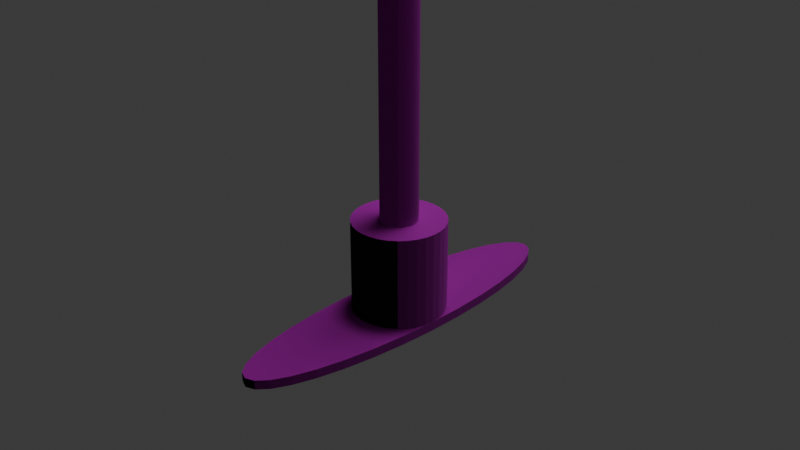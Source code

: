 # Source: tiro_de_equina.blend  (saved by Blender 5.2.45; exported with 4.5.12 LTS)
import bpy
from mathutils import Matrix  # noqa: F401  (used for matrix-valued properties, if any)

bpy.ops.wm.read_factory_settings(use_empty=True)
scene = bpy.context.scene
scene.name = 'Scene'

# ---- collections
col_tiro_de_esquina = bpy.data.collections.new('Tiro de esquina'); scene.collection.children.link(col_tiro_de_esquina)

# ---- images (referenced by path relative to the original .blend; pixels are not part of the script)
import os
ASSET_DIR = os.environ.get("B2B_ASSET_DIR", "")  # directory of the original .blend (textures are referenced by path, not embedded)
HERE = os.path.dirname(os.path.abspath(__file__))  # packed textures are extracted next to this script under _unpacked/

def load_image(name, relpath, width, height, colorspace="sRGB"):
    """Load a texture the original file referenced (path relative to the .blend, or extracted next to this script)."""
    p = next((c for c in (os.path.join(HERE, relpath), os.path.join(ASSET_DIR, relpath)) if relpath and os.path.exists(c)), "")
    if p:
        img = bpy.data.images.load(p, check_existing=True)
        img.name = name
    else:  # same state as the original file: an image datablock whose file is absent (Cycles renders it pink)
        img = bpy.data.images.new(name, width, height)
        img.source = "FILE"
        img.filepath = "//" + (relpath or name)
    img.colorspace_settings.name = colorspace
    return img
img_images_jpg = load_image('images.jpg', 'images.jpg', 1024, 1024, 'sRGB')
img_images__1__jpg = load_image('images (1).jpg', 'images (1).jpg', 1024, 1024, 'sRGB')
img_d_nq_np_604388_mla95741277228_102025_o_webp = load_image('D_NQ_NP_604388-MLA95741277228_102025-O.webp', 'D_NQ_NP_604388-MLA95741277228_102025-O.webp', 1024, 1024, 'sRGB')

# ---- materials (node trees are filled in below, after node groups)
mat_material_002 = bpy.data.materials.new('Material.002')
mat_material_003 = bpy.data.materials.new('Material.003')
mat_material_001 = bpy.data.materials.new('Material.001')

# ---- material node trees
mat_material_002.use_nodes = True; mat_material_002.node_tree.nodes.clear()
_N = mat_material_002.node_tree.nodes; _L = mat_material_002.node_tree.links
n0 = _N.new('ShaderNodeBsdfPrincipled'); n0.name = 'Principled BSDF'; n0.location = (20, 153)
n0.inputs[1].default_value = 0.65
n0.inputs[2].default_value = 0.4
n0.inputs[10].default_value = 0.005
n1 = _N.new('ShaderNodeOutputMaterial'); n1.name = 'Material Output'; n1.location = (306, 179)
n2 = _N.new('ShaderNodeTexNoise'); n2.name = 'Noise Texture'; n2.location = (-421, 151)
n2.width = 160
n2.inputs[2].default_value = 180.0
n3 = _N.new('ShaderNodeBump'); n3.name = 'Bump'; n3.location = (-193, 144)
n3.inputs[0].default_value = 0.03
n4 = _N.new('ShaderNodeTexImage'); n4.name = 'Image Texture'; n4.location = (-262, 422)
n4.image = img_images_jpg
_L.new(n0.outputs[0], n1.inputs[0])
_L.new(n3.outputs[0], n0.inputs[5])
_L.new(n2.outputs[0], n3.inputs[4])
_L.new(n4.outputs[0], n0.inputs[0])
n1.is_active_output = True
mat_material_003.use_nodes = True; mat_material_003.node_tree.nodes.clear()
_N = mat_material_003.node_tree.nodes; _L = mat_material_003.node_tree.links
n0 = _N.new('ShaderNodeBsdfPrincipled'); n0.name = 'Principled BSDF'; n0.location = (58, 145)
n0.inputs[2].default_value = 0.75
n0.inputs[10].default_value = 0.005
n1 = _N.new('ShaderNodeOutputMaterial'); n1.name = 'Material Output'; n1.location = (347, 170)
n2 = _N.new('ShaderNodeTexNoise'); n2.name = 'Noise Texture'; n2.location = (-397, 148)
n2.width = 160
n2.inputs[2].default_value = 100.0
n3 = _N.new('ShaderNodeBump'); n3.name = 'Bump'; n3.location = (-159, 100)
n3.inputs[0].default_value = 0.12
n3.inputs[1].default_value = 0.02
n4 = _N.new('ShaderNodeTexImage'); n4.name = 'Image Texture'; n4.location = (-217, 402)
n4.image = img_images__1__jpg
_L.new(n0.outputs[0], n1.inputs[0])
_L.new(n3.outputs[0], n0.inputs[5])
_L.new(n2.outputs[0], n3.inputs[4])
_L.new(n4.outputs[0], n0.inputs[0])
n1.is_active_output = True
mat_material_001.use_nodes = True; mat_material_001.node_tree.nodes.clear()
_N = mat_material_001.node_tree.nodes; _L = mat_material_001.node_tree.links
n0 = _N.new('ShaderNodeBsdfPrincipled'); n0.name = 'Principled BSDF'; n0.location = (0, 137)
n0.inputs[2].default_value = 0.8
n0.inputs[10].default_value = 0.005
n0.inputs[24].default_value = 0.25
n1 = _N.new('ShaderNodeOutputMaterial'); n1.name = 'Material Output'; n1.location = (290, 160)
n2 = _N.new('ShaderNodeTexNoise'); n2.name = 'Noise Texture'; n2.location = (-416, 127)
n2.width = 160
n2.inputs[2].default_value = 250.0
n3 = _N.new('ShaderNodeBump'); n3.name = 'Bump'; n3.location = (-199, 95)
n3.inputs[0].default_value = 0.03
n3.inputs[1].default_value = 0.015
n4 = _N.new('ShaderNodeTexImage'); n4.name = 'Image Texture'; n4.location = (-223, 417)
n4.image = img_d_nq_np_604388_mla95741277228_102025_o_webp
_L.new(n0.outputs[0], n1.inputs[0])
_L.new(n3.outputs[0], n0.inputs[5])
_L.new(n2.outputs[0], n3.inputs[4])
_L.new(n4.outputs[0], n0.inputs[0])
n1.is_active_output = True

# ---- world
world_world = bpy.data.worlds.new('World'); scene.world = world_world
world_world.use_nodes = True; world_world.node_tree.nodes.clear()
_N = world_world.node_tree.nodes; _L = world_world.node_tree.links
n0 = _N.new('ShaderNodeOutputWorld'); n0.name = 'World Output'; n0.location = (200, 100)
n1 = _N.new('ShaderNodeBackground'); n1.name = 'Background'; n1.location = (-200, 100)
n1.inputs[0].default_value = (0.05088, 0.05088, 0.05088, 1.0)
_L.new(n1.outputs[0], n0.inputs[0])
n0.is_active_output = True
world_world.color = (0.05088, 0.05088, 0.05088)
world_world.sun_shadow_jitter_overblur = 0.0

# ---- cameras
cam_camera = bpy.data.cameras.new('Camera')
cam_camera.clip_end = 100.0
cam_camera.ortho_scale = 7.314

# ---- lights
light_light = bpy.data.lights.new('Light', 'POINT')
light_light.exposure = 2.0
light_light.energy = 500.0
light_light.shadow_soft_size = 1.651

# ---- meshes
me_cylinder = bpy.data.meshes.new('Cylinder')
me_cylinder.from_pydata([(0.0, 1.0, -1.0), (0.0, 1.0, 1.0), (0.1951, 0.9808, -1.0), (0.1951, 0.9808, 1.0), (0.3827, 0.9239, -1.0), (0.3827, 0.9239, 1.0), (0.5556, 0.8315, -1.0), (0.5556, 0.8315, 1.0), (0.7071, 0.7071, -1.0), (0.7071, 0.7071, 1.0), (0.8315, 0.5556, -1.0), (0.8315, 0.5556, 1.0), (0.9239, 0.3827, -1.0), (0.9239, 0.3827, 1.0), (0.9808, 0.1951, -1.0), (0.9808, 0.1951, 1.0), (1.0, 0.0, -1.0), (1.0, 0.0, 1.0), (0.9808, -0.1951, -1.0), (0.9808, -0.1951, 1.0), (0.9239, -0.3827, -1.0), (0.9239, -0.3827, 1.0), (0.8315, -0.5556, -1.0), (0.8315, -0.5556, 1.0), (0.7071, -0.7071, -1.0), (0.7071, -0.7071, 1.0), (0.5556, -0.8315, -1.0), (0.5556, -0.8315, 1.0), (0.3827, -0.9239, -1.0), (0.3827, -0.9239, 1.0), (0.1951, -0.9808, -1.0), (0.1951, -0.9808, 1.0), (0.0, -1.0, -1.0), (0.0, -1.0, 1.0), (-0.1951, -0.9808, -1.0), (-0.1951, -0.9808, 1.0), (-0.3827, -0.9239, -1.0), (-0.3827, -0.9239, 1.0), (-0.5556, -0.8315, -1.0), (-0.5556, -0.8315, 1.0), (-0.7071, -0.7071, -1.0), (-0.7071, -0.7071, 1.0), (-0.8315, -0.5556, -1.0), (-0.8315, -0.5556, 1.0), (-0.9239, -0.3827, -1.0), (-0.9239, -0.3827, 1.0), (-0.9808, -0.1951, -1.0), (-0.9808, -0.1951, 1.0), (-1.0, 0.0, -1.0), (-1.0, 0.0, 1.0), (-0.9808, 0.1951, -1.0), (-0.9808, 0.1951, 1.0), (-0.9239, 0.3827, -1.0), (-0.9239, 0.3827, 1.0), (-0.8315, 0.5556, -1.0), (-0.8315, 0.5556, 1.0), (-0.7071, 0.7071, -1.0), (-0.7071, 0.7071, 1.0), (-0.5556, 0.8315, -1.0), (-0.5556, 0.8315, 1.0), (-0.3827, 0.9239, -1.0), (-0.3827, 0.9239, 1.0), (-0.1951, 0.9808, -1.0), (-0.1951, 0.9808, 1.0)], [], [(0, 1, 3, 2), (2, 3, 5, 4), (4, 5, 7, 6), (6, 7, 9, 8), (8, 9, 11, 10), (10, 11, 13, 12), (12, 13, 15, 14), (14, 15, 17, 16), (16, 17, 19, 18), (18, 19, 21, 20), (20, 21, 23, 22), (22, 23, 25, 24), (24, 25, 27, 26), (26, 27, 29, 28), (28, 29, 31, 30), (30, 31, 33, 32), (32, 33, 35, 34), (34, 35, 37, 36), (36, 37, 39, 38), (38, 39, 41, 40), (40, 41, 43, 42), (42, 43, 45, 44), (44, 45, 47, 46), (46, 47, 49, 48), (48, 49, 51, 50), (50, 51, 53, 52), (52, 53, 55, 54), (54, 55, 57, 56), (56, 57, 59, 58), (58, 59, 61, 60), (3, 1, 63, 61, 59, 57, 55, 53, 51, 49, 47, 45, 43, 41, 39, 37, 35, 33, 31, 29, 27, 25, 23, 21, 19, 17, 15, 13, 11, 9, 7, 5), (60, 61, 63, 62), (62, 63, 1, 0), (0, 2, 4, 6, 8, 10, 12, 14, 16, 18, 20, 22, 24, 26, 28, 30, 32, 34, 36, 38, 40, 42, 44, 46, 48, 50, 52, 54, 56, 58, 60, 62)])
_uv = me_cylinder.uv_layers.new(name='UVMap')
_uv.uv.foreach_set('vector', [1.0, 0.5, 1.0, 1.0, 0.9688, 1.0, 0.9688, 0.5, 0.9688, 0.5, 0.9688, 1.0, 0.9375, 1.0, 0.9375, 0.5, 0.9375, 0.5, 0.9375, 1.0, 0.9062, 1.0, 0.9062, 0.5, 0.9062, 0.5, 0.9062, 1.0, 0.875, 1.0, 0.875, 0.5, 0.875, 0.5, 0.875, 1.0, 0.8438, 1.0, 0.8438, 0.5, 0.8438, 0.5, 0.8438, 1.0, 0.8125, 1.0, 0.8125, 0.5, 0.8125, 0.5, 0.8125, 1.0, 0.7812, 1.0, 0.7812, 0.5, 0.7812, 0.5, 0.7812, 1.0, 0.75, 1.0, 0.75, 0.5, 0.75, 0.5, 0.75, 1.0, 0.7188, 1.0, 0.7188, 0.5, 0.7188, 0.5, 0.7188, 1.0, 0.6875, 1.0, 0.6875, 0.5, 0.6875, 0.5, 0.6875, 1.0, 0.6562, 1.0, 0.6562, 0.5, 0.6562, 0.5, 0.6562, 1.0, 0.625, 1.0, 0.625, 0.5, 0.625, 0.5, 0.625, 1.0, 0.5938, 1.0, 0.5938, 0.5, 0.5938, 0.5, 0.5938, 1.0, 0.5625, 1.0, 0.5625, 0.5, 0.5625, 0.5, 0.5625, 1.0, 0.5312, 1.0, 0.5312, 0.5, 0.5312, 0.5, 0.5312, 1.0, 0.5, 1.0, 0.5, 0.5, 0.5, 0.5, 0.5, 1.0, 0.4688, 1.0, 0.4688, 0.5, 0.4688, 0.5, 0.4688, 1.0, 0.4375, 1.0, 0.4375, 0.5, 0.4375, 0.5, 0.4375, 1.0, 0.4062, 1.0, 0.4062, 0.5, 0.4062, 0.5, 0.4062, 1.0, 0.375, 1.0, 0.375, 0.5, 0.375, 0.5, 0.375, 1.0, 0.3438, 1.0, 0.3438, 0.5, 0.3438, 0.5, 0.3438, 1.0, 0.3125, 1.0, 0.3125, 0.5, 0.3125, 0.5, 0.3125, 1.0, 0.2812, 1.0, 0.2812, 0.5, 0.2812, 0.5, 0.2812, 1.0, 0.25, 1.0, 0.25, 0.5, 0.25, 0.5, 0.25, 1.0, 0.2188, 1.0, 0.2188, 0.5, 0.2188, 0.5, 0.2188, 1.0, 0.1875, 1.0, 0.1875, 0.5, 0.1875, 0.5, 0.1875, 1.0, 0.1562, 1.0, 0.1562, 0.5, 0.1562, 0.5, 0.1562, 1.0, 0.125, 1.0, 0.125, 0.5, 0.125, 0.5, 0.125, 1.0, 0.09375, 1.0, 0.09375, 0.5, 0.09375, 0.5, 0.09375, 1.0, 0.0625, 1.0, 0.0625, 0.5, 0.2968, 0.4854, 0.25, 0.49, 0.2032, 0.4854, 0.1582, 0.4717, 0.1167, 0.4496, 0.08029, 0.4197, 0.05045, 0.3833, 0.02827, 0.3418, 0.01461, 0.2968, 0.01, 0.25, 0.01461, 0.2032, 0.02827, 0.1582, 0.05045, 0.1167, 0.08029, 0.08029, 0.1167, 0.05045, 0.1582, 0.02827, 0.2032, 0.01461, 0.25, 0.01, 0.2968, 0.01461, 0.3418, 0.02827, 0.3833, 0.05045, 0.4197, 0.08029, 0.4496, 0.1167, 0.4717, 0.1582, 0.4854, 0.2032, 0.49, 0.25, 0.4854, 0.2968, 0.4717, 0.3418, 0.4496, 0.3833, 0.4197, 0.4197, 0.3833, 0.4496, 0.3418, 0.4717, 0.0625, 0.5, 0.0625, 1.0, 0.03125, 1.0, 0.03125, 0.5, 0.03125, 0.5, 0.03125, 1.0, 0.0, 1.0, 0.0, 0.5, 0.75, 0.49, 0.7968, 0.4854, 0.8418, 0.4717, 0.8833, 0.4496, 0.9197, 0.4197, 0.9496, 0.3833, 0.9717, 0.3418, 0.9854, 0.2968, 0.99, 0.25, 0.9854, 0.2032, 0.9717, 0.1582, 0.9496, 0.1167, 0.9197, 0.08029, 0.8833, 0.05045, 0.8418, 0.02827, 0.7968, 0.01461, 0.75, 0.01, 0.7032, 0.01461, 0.6582, 0.02827, 0.6167, 0.05045, 0.5803, 0.08029, 0.5504, 0.1167, 0.5283, 0.1582, 0.5146, 0.2032, 0.51, 0.25, 0.5146, 0.2968, 0.5283, 0.3418, 0.5504, 0.3833, 0.5803, 0.4197, 0.6167, 0.4496, 0.6582, 0.4717, 0.7032, 0.4854])
me_cylinder.materials.append(mat_material_002)
me_cylinder.update()
me_cylinder_001 = bpy.data.meshes.new('Cylinder.001')
me_cylinder_001.from_pydata([(0.0, 1.0, -1.0), (0.0, 1.0, 1.0), (0.1951, 0.9808, -1.0), (0.1951, 0.9808, 1.0), (0.3827, 0.9239, -1.0), (0.3827, 0.9239, 1.0), (0.5556, 0.8315, -1.0), (0.5556, 0.8315, 1.0), (0.7071, 0.7071, -1.0), (0.7071, 0.7071, 1.0), (0.8315, 0.5556, -1.0), (0.8315, 0.5556, 1.0), (0.9239, 0.3827, -1.0), (0.9239, 0.3827, 1.0), (0.9808, 0.1951, -1.0), (0.9808, 0.1951, 1.0), (1.0, 0.0, -1.0), (1.0, 0.0, 1.0), (0.9808, -0.1951, -1.0), (0.9808, -0.1951, 1.0), (0.9239, -0.3827, -1.0), (0.9239, -0.3827, 1.0), (0.8315, -0.5556, -1.0), (0.8315, -0.5556, 1.0), (0.7071, -0.7071, -1.0), (0.7071, -0.7071, 1.0), (0.5556, -0.8315, -1.0), (0.5556, -0.8315, 1.0), (0.3827, -0.9239, -1.0), (0.3827, -0.9239, 1.0), (0.1951, -0.9808, -1.0), (0.1951, -0.9808, 1.0), (0.0, -1.0, -1.0), (0.0, -1.0, 1.0), (-0.1951, -0.9808, -1.0), (-0.1951, -0.9808, 1.0), (-0.3827, -0.9239, -1.0), (-0.3827, -0.9239, 1.0), (-0.5556, -0.8315, -1.0), (-0.5556, -0.8315, 1.0), (-0.7071, -0.7071, -1.0), (-0.7071, -0.7071, 1.0), (-0.8315, -0.5556, -1.0), (-0.8315, -0.5556, 1.0), (-0.9239, -0.3827, -1.0), (-0.9239, -0.3827, 1.0), (-0.9808, -0.1951, -1.0), (-0.9808, -0.1951, 1.0), (-1.0, 0.0, -1.0), (-1.0, 0.0, 1.0), (-0.9808, 0.1951, -1.0), (-0.9808, 0.1951, 1.0), (-0.9239, 0.3827, -1.0), (-0.9239, 0.3827, 1.0), (-0.8315, 0.5556, -1.0), (-0.8315, 0.5556, 1.0), (-0.7071, 0.7071, -1.0), (-0.7071, 0.7071, 1.0), (-0.5556, 0.8315, -1.0), (-0.5556, 0.8315, 1.0), (-0.3827, 0.9239, -1.0), (-0.3827, 0.9239, 1.0), (-0.1951, 0.9808, -1.0), (-0.1951, 0.9808, 1.0)], [], [(0, 1, 3, 2), (2, 3, 5, 4), (4, 5, 7, 6), (6, 7, 9, 8), (8, 9, 11, 10), (10, 11, 13, 12), (12, 13, 15, 14), (14, 15, 17, 16), (16, 17, 19, 18), (18, 19, 21, 20), (20, 21, 23, 22), (22, 23, 25, 24), (24, 25, 27, 26), (26, 27, 29, 28), (28, 29, 31, 30), (30, 31, 33, 32), (32, 33, 35, 34), (34, 35, 37, 36), (36, 37, 39, 38), (38, 39, 41, 40), (40, 41, 43, 42), (42, 43, 45, 44), (44, 45, 47, 46), (46, 47, 49, 48), (48, 49, 51, 50), (50, 51, 53, 52), (52, 53, 55, 54), (54, 55, 57, 56), (56, 57, 59, 58), (58, 59, 61, 60), (3, 1, 63, 61, 59, 57, 55, 53, 51, 49, 47, 45, 43, 41, 39, 37, 35, 33, 31, 29, 27, 25, 23, 21, 19, 17, 15, 13, 11, 9, 7, 5), (60, 61, 63, 62), (62, 63, 1, 0), (0, 2, 4, 6, 8, 10, 12, 14, 16, 18, 20, 22, 24, 26, 28, 30, 32, 34, 36, 38, 40, 42, 44, 46, 48, 50, 52, 54, 56, 58, 60, 62)])
_uv = me_cylinder_001.uv_layers.new(name='UVMap')
_uv.uv.foreach_set('vector', [1.0, 0.5, 1.0, 1.0, 0.9688, 1.0, 0.9688, 0.5, 0.9688, 0.5, 0.9688, 1.0, 0.9375, 1.0, 0.9375, 0.5, 0.9375, 0.5, 0.9375, 1.0, 0.9062, 1.0, 0.9062, 0.5, 0.9062, 0.5, 0.9062, 1.0, 0.875, 1.0, 0.875, 0.5, 0.875, 0.5, 0.875, 1.0, 0.8438, 1.0, 0.8438, 0.5, 0.8438, 0.5, 0.8438, 1.0, 0.8125, 1.0, 0.8125, 0.5, 0.8125, 0.5, 0.8125, 1.0, 0.7812, 1.0, 0.7812, 0.5, 0.7812, 0.5, 0.7812, 1.0, 0.75, 1.0, 0.75, 0.5, 0.75, 0.5, 0.75, 1.0, 0.7188, 1.0, 0.7188, 0.5, 0.7188, 0.5, 0.7188, 1.0, 0.6875, 1.0, 0.6875, 0.5, 0.6875, 0.5, 0.6875, 1.0, 0.6562, 1.0, 0.6562, 0.5, 0.6562, 0.5, 0.6562, 1.0, 0.625, 1.0, 0.625, 0.5, 0.625, 0.5, 0.625, 1.0, 0.5938, 1.0, 0.5938, 0.5, 0.5938, 0.5, 0.5938, 1.0, 0.5625, 1.0, 0.5625, 0.5, 0.5625, 0.5, 0.5625, 1.0, 0.5312, 1.0, 0.5312, 0.5, 0.5312, 0.5, 0.5312, 1.0, 0.5, 1.0, 0.5, 0.5, 0.5, 0.5, 0.5, 1.0, 0.4688, 1.0, 0.4688, 0.5, 0.4688, 0.5, 0.4688, 1.0, 0.4375, 1.0, 0.4375, 0.5, 0.4375, 0.5, 0.4375, 1.0, 0.4062, 1.0, 0.4062, 0.5, 0.4062, 0.5, 0.4062, 1.0, 0.375, 1.0, 0.375, 0.5, 0.375, 0.5, 0.375, 1.0, 0.3438, 1.0, 0.3438, 0.5, 0.3438, 0.5, 0.3438, 1.0, 0.3125, 1.0, 0.3125, 0.5, 0.3125, 0.5, 0.3125, 1.0, 0.2812, 1.0, 0.2812, 0.5, 0.2812, 0.5, 0.2812, 1.0, 0.25, 1.0, 0.25, 0.5, 0.25, 0.5, 0.25, 1.0, 0.2188, 1.0, 0.2188, 0.5, 0.2188, 0.5, 0.2188, 1.0, 0.1875, 1.0, 0.1875, 0.5, 0.1875, 0.5, 0.1875, 1.0, 0.1562, 1.0, 0.1562, 0.5, 0.1562, 0.5, 0.1562, 1.0, 0.125, 1.0, 0.125, 0.5, 0.125, 0.5, 0.125, 1.0, 0.09375, 1.0, 0.09375, 0.5, 0.09375, 0.5, 0.09375, 1.0, 0.0625, 1.0, 0.0625, 0.5, 0.2968, 0.4854, 0.25, 0.49, 0.2032, 0.4854, 0.1582, 0.4717, 0.1167, 0.4496, 0.08029, 0.4197, 0.05045, 0.3833, 0.02827, 0.3418, 0.01461, 0.2968, 0.01, 0.25, 0.01461, 0.2032, 0.02827, 0.1582, 0.05045, 0.1167, 0.08029, 0.08029, 0.1167, 0.05045, 0.1582, 0.02827, 0.2032, 0.01461, 0.25, 0.01, 0.2968, 0.01461, 0.3418, 0.02827, 0.3833, 0.05045, 0.4197, 0.08029, 0.4496, 0.1167, 0.4717, 0.1582, 0.4854, 0.2032, 0.49, 0.25, 0.4854, 0.2968, 0.4717, 0.3418, 0.4496, 0.3833, 0.4197, 0.4197, 0.3833, 0.4496, 0.3418, 0.4717, 0.0625, 0.5, 0.0625, 1.0, 0.03125, 1.0, 0.03125, 0.5, 0.03125, 0.5, 0.03125, 1.0, 0.0, 1.0, 0.0, 0.5, 0.75, 0.49, 0.7968, 0.4854, 0.8418, 0.4717, 0.8833, 0.4496, 0.9197, 0.4197, 0.9496, 0.3833, 0.9717, 0.3418, 0.9854, 0.2968, 0.99, 0.25, 0.9854, 0.2032, 0.9717, 0.1582, 0.9496, 0.1167, 0.9197, 0.08029, 0.8833, 0.05045, 0.8418, 0.02827, 0.7968, 0.01461, 0.75, 0.01, 0.7032, 0.01461, 0.6582, 0.02827, 0.6167, 0.05045, 0.5803, 0.08029, 0.5504, 0.1167, 0.5283, 0.1582, 0.5146, 0.2032, 0.51, 0.25, 0.5146, 0.2968, 0.5283, 0.3418, 0.5504, 0.3833, 0.5803, 0.4197, 0.6167, 0.4496, 0.6582, 0.4717, 0.7032, 0.4854])
me_cylinder_001.materials.append(mat_material_003)
me_cylinder_001.update()
me_cylinder_002 = bpy.data.meshes.new('Cylinder.002')
me_cylinder_002.from_pydata([(0.0, 1.0, -1.0), (0.0, 1.0, 1.0), (0.1951, 0.9808, -1.0), (0.1951, 0.9808, 1.0), (0.3827, 0.9239, -1.0), (0.3827, 0.9239, 1.0), (0.5556, 0.8315, -1.0), (0.5556, 0.8315, 1.0), (0.7071, 0.7071, -1.0), (0.7071, 0.7071, 1.0), (0.8315, 0.5556, -1.0), (0.8315, 0.5556, 1.0), (0.9239, 0.3827, -1.0), (0.9239, 0.3827, 1.0), (0.9808, 0.1951, -1.0), (0.9808, 0.1951, 1.0), (1.0, 0.0, -1.0), (1.0, 0.0, 1.0), (0.9808, -0.1951, -1.0), (0.9808, -0.1951, 1.0), (0.9239, -0.3827, -1.0), (0.9239, -0.3827, 1.0), (0.8315, -0.5556, -1.0), (0.8315, -0.5556, 1.0), (0.7071, -0.7071, -1.0), (0.7071, -0.7071, 1.0), (0.5556, -0.8315, -1.0), (0.5556, -0.8315, 1.0), (0.3827, -0.9239, -1.0), (0.3827, -0.9239, 1.0), (0.1951, -0.9808, -1.0), (0.1951, -0.9808, 1.0), (0.0, -1.0, -1.0), (0.0, -1.0, 1.0), (-0.1951, -0.9808, -1.0), (-0.1951, -0.9808, 1.0), (-0.3827, -0.9239, -1.0), (-0.3827, -0.9239, 1.0), (-0.5556, -0.8315, -1.0), (-0.5556, -0.8315, 1.0), (-0.7071, -0.7071, -1.0), (-0.7071, -0.7071, 1.0), (-0.8315, -0.5556, -1.0), (-0.8315, -0.5556, 1.0), (-0.9239, -0.3827, -1.0), (-0.9239, -0.3827, 1.0), (-0.9808, -0.1951, -1.0), (-0.9808, -0.1951, 1.0), (-1.0, 0.0, -1.0), (-1.0, 0.0, 1.0), (-0.9808, 0.1951, -1.0), (-0.9808, 0.1951, 1.0), (-0.9239, 0.3827, -1.0), (-0.9239, 0.3827, 1.0), (-0.8315, 0.5556, -1.0), (-0.8315, 0.5556, 1.0), (-0.7071, 0.7071, -1.0), (-0.7071, 0.7071, 1.0), (-0.5556, 0.8315, -1.0), (-0.5556, 0.8315, 1.0), (-0.3827, 0.9239, -1.0), (-0.3827, 0.9239, 1.0), (-0.1951, 0.9808, -1.0), (-0.1951, 0.9808, 1.0)], [], [(0, 1, 3, 2), (2, 3, 5, 4), (4, 5, 7, 6), (6, 7, 9, 8), (8, 9, 11, 10), (10, 11, 13, 12), (12, 13, 15, 14), (14, 15, 17, 16), (16, 17, 19, 18), (18, 19, 21, 20), (20, 21, 23, 22), (22, 23, 25, 24), (24, 25, 27, 26), (26, 27, 29, 28), (28, 29, 31, 30), (30, 31, 33, 32), (32, 33, 35, 34), (34, 35, 37, 36), (36, 37, 39, 38), (38, 39, 41, 40), (40, 41, 43, 42), (42, 43, 45, 44), (44, 45, 47, 46), (46, 47, 49, 48), (48, 49, 51, 50), (50, 51, 53, 52), (52, 53, 55, 54), (54, 55, 57, 56), (56, 57, 59, 58), (58, 59, 61, 60), (3, 1, 63, 61, 59, 57, 55, 53, 51, 49, 47, 45, 43, 41, 39, 37, 35, 33, 31, 29, 27, 25, 23, 21, 19, 17, 15, 13, 11, 9, 7, 5), (60, 61, 63, 62), (62, 63, 1, 0), (0, 2, 4, 6, 8, 10, 12, 14, 16, 18, 20, 22, 24, 26, 28, 30, 32, 34, 36, 38, 40, 42, 44, 46, 48, 50, 52, 54, 56, 58, 60, 62)])
_uv = me_cylinder_002.uv_layers.new(name='UVMap')
_uv.uv.foreach_set('vector', [1.0, 0.5, 1.0, 1.0, 0.9688, 1.0, 0.9688, 0.5, 0.9688, 0.5, 0.9688, 1.0, 0.9375, 1.0, 0.9375, 0.5, 0.9375, 0.5, 0.9375, 1.0, 0.9062, 1.0, 0.9062, 0.5, 0.9062, 0.5, 0.9062, 1.0, 0.875, 1.0, 0.875, 0.5, 0.875, 0.5, 0.875, 1.0, 0.8438, 1.0, 0.8438, 0.5, 0.8438, 0.5, 0.8438, 1.0, 0.8125, 1.0, 0.8125, 0.5, 0.8125, 0.5, 0.8125, 1.0, 0.7812, 1.0, 0.7812, 0.5, 0.7812, 0.5, 0.7812, 1.0, 0.75, 1.0, 0.75, 0.5, 0.75, 0.5, 0.75, 1.0, 0.7188, 1.0, 0.7188, 0.5, 0.7188, 0.5, 0.7188, 1.0, 0.6875, 1.0, 0.6875, 0.5, 0.6875, 0.5, 0.6875, 1.0, 0.6562, 1.0, 0.6562, 0.5, 0.6562, 0.5, 0.6562, 1.0, 0.625, 1.0, 0.625, 0.5, 0.625, 0.5, 0.625, 1.0, 0.5938, 1.0, 0.5938, 0.5, 0.5938, 0.5, 0.5938, 1.0, 0.5625, 1.0, 0.5625, 0.5, 0.5625, 0.5, 0.5625, 1.0, 0.5312, 1.0, 0.5312, 0.5, 0.5312, 0.5, 0.5312, 1.0, 0.5, 1.0, 0.5, 0.5, 0.5, 0.5, 0.5, 1.0, 0.4688, 1.0, 0.4688, 0.5, 0.4688, 0.5, 0.4688, 1.0, 0.4375, 1.0, 0.4375, 0.5, 0.4375, 0.5, 0.4375, 1.0, 0.4062, 1.0, 0.4062, 0.5, 0.4062, 0.5, 0.4062, 1.0, 0.375, 1.0, 0.375, 0.5, 0.375, 0.5, 0.375, 1.0, 0.3438, 1.0, 0.3438, 0.5, 0.3438, 0.5, 0.3438, 1.0, 0.3125, 1.0, 0.3125, 0.5, 0.3125, 0.5, 0.3125, 1.0, 0.2812, 1.0, 0.2812, 0.5, 0.2812, 0.5, 0.2812, 1.0, 0.25, 1.0, 0.25, 0.5, 0.25, 0.5, 0.25, 1.0, 0.2188, 1.0, 0.2188, 0.5, 0.2188, 0.5, 0.2188, 1.0, 0.1875, 1.0, 0.1875, 0.5, 0.1875, 0.5, 0.1875, 1.0, 0.1562, 1.0, 0.1562, 0.5, 0.1562, 0.5, 0.1562, 1.0, 0.125, 1.0, 0.125, 0.5, 0.125, 0.5, 0.125, 1.0, 0.09375, 1.0, 0.09375, 0.5, 0.09375, 0.5, 0.09375, 1.0, 0.0625, 1.0, 0.0625, 0.5, 0.2968, 0.4854, 0.25, 0.49, 0.2032, 0.4854, 0.1582, 0.4717, 0.1167, 0.4496, 0.08029, 0.4197, 0.05045, 0.3833, 0.02827, 0.3418, 0.01461, 0.2968, 0.01, 0.25, 0.01461, 0.2032, 0.02827, 0.1582, 0.05045, 0.1167, 0.08029, 0.08029, 0.1167, 0.05045, 0.1582, 0.02827, 0.2032, 0.01461, 0.25, 0.01, 0.2968, 0.01461, 0.3418, 0.02827, 0.3833, 0.05045, 0.4197, 0.08029, 0.4496, 0.1167, 0.4717, 0.1582, 0.4854, 0.2032, 0.49, 0.25, 0.4854, 0.2968, 0.4717, 0.3418, 0.4496, 0.3833, 0.4197, 0.4197, 0.3833, 0.4496, 0.3418, 0.4717, 0.0625, 0.5, 0.0625, 1.0, 0.03125, 1.0, 0.03125, 0.5, 0.03125, 0.5, 0.03125, 1.0, 0.0, 1.0, 0.0, 0.5, 0.75, 0.49, 0.7968, 0.4854, 0.8418, 0.4717, 0.8833, 0.4496, 0.9197, 0.4197, 0.9496, 0.3833, 0.9717, 0.3418, 0.9854, 0.2968, 0.99, 0.25, 0.9854, 0.2032, 0.9717, 0.1582, 0.9496, 0.1167, 0.9197, 0.08029, 0.8833, 0.05045, 0.8418, 0.02827, 0.7968, 0.01461, 0.75, 0.01, 0.7032, 0.01461, 0.6582, 0.02827, 0.6167, 0.05045, 0.5803, 0.08029, 0.5504, 0.1167, 0.5283, 0.1582, 0.5146, 0.2032, 0.51, 0.25, 0.5146, 0.2968, 0.5283, 0.3418, 0.5504, 0.3833, 0.5803, 0.4197, 0.6167, 0.4496, 0.6582, 0.4717, 0.7032, 0.4854])
me_cylinder_002.materials.append(mat_material_003)
me_cylinder_002.update()
me_plane_001 = bpy.data.meshes.new('Plane.001')
me_plane_001.from_pydata([(-1.0, -1.0, 0.0), (1.0, -1.0, 0.0), (-1.0, 1.0, 0.0), (1.0, 1.0, 0.0), (-1.0, 0.002897, 0.0), (1.0, 0.002897, 0.0), (-0.0002903, -1.0, 0.0), (-0.0002903, 1.0, 0.0), (-0.0002903, 0.002897, 0.0)], [], [(8, 5, 3, 7), (6, 1, 5, 8), (0, 6, 8, 4), (4, 8, 7, 2)])
_uv = me_plane_001.uv_layers.new(name='UVMap')
_uv.uv.foreach_set('vector', [0.4959, 0.4859, 1.03, 0.4859, 1.03, 1.018, 0.4959, 1.018, 0.4959, -0.04969, 1.03, -0.04969, 1.03, 0.4859, 0.4959, 0.4859, -0.03797, -0.04969, 0.4959, -0.04969, 0.4959, 0.4859, -0.03797, 0.4859, -0.03797, 0.4859, 0.4959, 0.4859, 0.4959, 1.018, -0.03797, 1.018])
me_plane_001.materials.append(mat_material_001)
me_plane_001.update()

# ---- objects
ob_light = bpy.data.objects.new('Light', light_light)
ob_camera = bpy.data.objects.new('Camera', cam_camera)
ob_tubo = bpy.data.objects.new('Tubo', me_cylinder)
ob_soporte = bpy.data.objects.new('Soporte', me_cylinder_001)
ob_pinza = bpy.data.objects.new('Pinza', me_cylinder_002)
ob_banderin = bpy.data.objects.new('Banderin', me_plane_001)

# ---- transforms, parenting, visibility, modifiers, constraints
ob_light.location = (-0.02052, 2.054, 12.77)
ob_light.rotation_euler = (1.362, 0.7024, 11.85)
ob_light.lock_rotations_4d = False
ob_light.empty_display_type = 'ARROWS'
ob_light.color = (0.0, 0.0, 0.0, 0.0)
ob_light.lineart.crease_threshold = 0.0
ob_camera.location = (7.359, -6.926, 4.958)
ob_camera.rotation_euler = (1.109, 0.0, 0.8149)
ob_camera.lock_rotations_4d = False
ob_camera.empty_display_type = 'ARROWS'
ob_camera.color = (0.0, 0.0, 0.0, 0.0)
ob_camera.display_type = 'WIRE'
ob_camera.lineart.crease_threshold = 0.0
ob_tubo.location = (0.0, 0.0, 5.0)
ob_tubo.scale = (0.2, 0.2, 5.0)
ob_soporte.location = (0.0, 0.0, -0.5)
ob_soporte.scale = (0.5, 0.5, 0.5)
ob_pinza.location = (0.0, 0.0, -1.05)
ob_pinza.scale = (0.5, 2.0, 0.05)
ob_banderin.location = (0.0, 2.14, 8.2)
ob_banderin.rotation_euler = (0.0, 1.571, 0.0)
ob_banderin.scale = (1.5, 2.0, 1.0)

# ---- collection membership
col_tiro_de_esquina.objects.link(ob_light)
col_tiro_de_esquina.objects.link(ob_camera)
col_tiro_de_esquina.objects.link(ob_tubo)
col_tiro_de_esquina.objects.link(ob_soporte)
col_tiro_de_esquina.objects.link(ob_pinza)
col_tiro_de_esquina.objects.link(ob_banderin)

# ---- scene / render settings (as saved in the file)
scene.camera = ob_camera
scene.frame_start = 1; scene.frame_end = 250; scene.frame_set(1)
scene.render.engine = 'BLENDER_EEVEE_NEXT'
scene.render.bake_bias = 0.0
scene.render.bake_samples = 0
scene.render.compositor_device = 'GPU'
scene.eevee.use_volume_custom_range = False
scene.eevee.fast_gi_thickness_near = 0.1
scene.eevee.fast_gi_thickness_far = 0.0
scene.eevee.ray_tracing_options.screen_trace_thickness = 0.1
bpy.context.view_layer.update()
